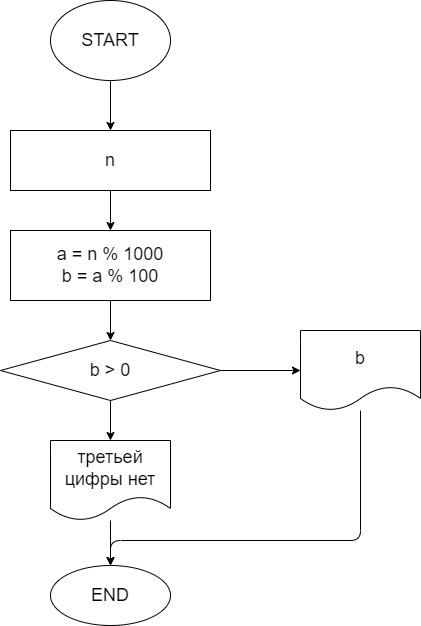

The diagram above was exported from draw.io. Its source (the exported page's mxGraphModel, read from the mxfile embedded in the PNG):
<mxGraphModel dx="539" dy="572" grid="1" gridSize="10" guides="1" tooltips="1" connect="1" arrows="1" fold="1" page="1" pageScale="1" pageWidth="827" pageHeight="1169" math="0" shadow="0">
  <root>
    <mxCell id="0" />
    <mxCell id="1" parent="0" />
    <mxCell id="2" value="" style="edgeStyle=none;html=1;" edge="1" parent="1" source="3" target="5">
      <mxGeometry relative="1" as="geometry" />
    </mxCell>
    <mxCell id="3" value="&lt;font style=&quot;font-size: 18px&quot;&gt;START&lt;/font&gt;" style="ellipse;whiteSpace=wrap;html=1;" vertex="1" parent="1">
      <mxGeometry x="220" y="20" width="120" height="80" as="geometry" />
    </mxCell>
    <mxCell id="4" value="" style="edgeStyle=none;html=1;" edge="1" parent="1" source="5" target="7">
      <mxGeometry relative="1" as="geometry" />
    </mxCell>
    <mxCell id="5" value="&lt;span style=&quot;font-size: 18px&quot;&gt;n&lt;/span&gt;" style="whiteSpace=wrap;html=1;" vertex="1" parent="1">
      <mxGeometry x="180" y="150" width="200" height="60" as="geometry" />
    </mxCell>
    <mxCell id="6" value="" style="edgeStyle=none;html=1;" edge="1" parent="1" source="7">
      <mxGeometry relative="1" as="geometry">
        <mxPoint x="280" y="360" as="targetPoint" />
      </mxGeometry>
    </mxCell>
    <mxCell id="7" value="&lt;font style=&quot;font-size: 18px&quot;&gt;a = n % 1000&lt;br&gt;b = a % 100&lt;/font&gt;" style="whiteSpace=wrap;html=1;" vertex="1" parent="1">
      <mxGeometry x="180" y="250" width="200" height="70" as="geometry" />
    </mxCell>
    <mxCell id="8" value="" style="edgeStyle=none;html=1;" edge="1" parent="1" target="11">
      <mxGeometry relative="1" as="geometry">
        <mxPoint x="280" y="420" as="sourcePoint" />
      </mxGeometry>
    </mxCell>
    <mxCell id="10" value="" style="edgeStyle=none;html=1;" edge="1" parent="1" source="11" target="12">
      <mxGeometry relative="1" as="geometry" />
    </mxCell>
    <mxCell id="11" value="&lt;font style=&quot;font-size: 18px&quot;&gt;третьей цифры нет&lt;/font&gt;" style="shape=document;whiteSpace=wrap;html=1;boundedLbl=1;" vertex="1" parent="1">
      <mxGeometry x="220" y="460" width="120" height="80" as="geometry" />
    </mxCell>
    <mxCell id="12" value="&lt;font style=&quot;font-size: 18px&quot;&gt;END&lt;/font&gt;" style="ellipse;whiteSpace=wrap;html=1;" vertex="1" parent="1">
      <mxGeometry x="220" y="585" width="120" height="60" as="geometry" />
    </mxCell>
    <mxCell id="17" value="" style="edgeStyle=none;html=1;" edge="1" parent="1" source="13" target="16">
      <mxGeometry relative="1" as="geometry" />
    </mxCell>
    <mxCell id="13" value="&lt;font style=&quot;font-size: 18px&quot;&gt;b &amp;gt; 0&lt;/font&gt;" style="rhombus;whiteSpace=wrap;html=1;" vertex="1" parent="1">
      <mxGeometry x="170" y="360" width="220" height="60" as="geometry" />
    </mxCell>
    <mxCell id="18" style="edgeStyle=none;html=1;entryX=0.5;entryY=0;entryDx=0;entryDy=0;" edge="1" parent="1" source="16" target="12">
      <mxGeometry relative="1" as="geometry">
        <Array as="points">
          <mxPoint x="530" y="560" />
          <mxPoint x="280" y="560" />
        </Array>
      </mxGeometry>
    </mxCell>
    <mxCell id="16" value="&lt;font style=&quot;font-size: 18px&quot;&gt;b&lt;/font&gt;" style="shape=document;whiteSpace=wrap;html=1;boundedLbl=1;" vertex="1" parent="1">
      <mxGeometry x="470" y="350" width="120" height="80" as="geometry" />
    </mxCell>
  </root>
</mxGraphModel>